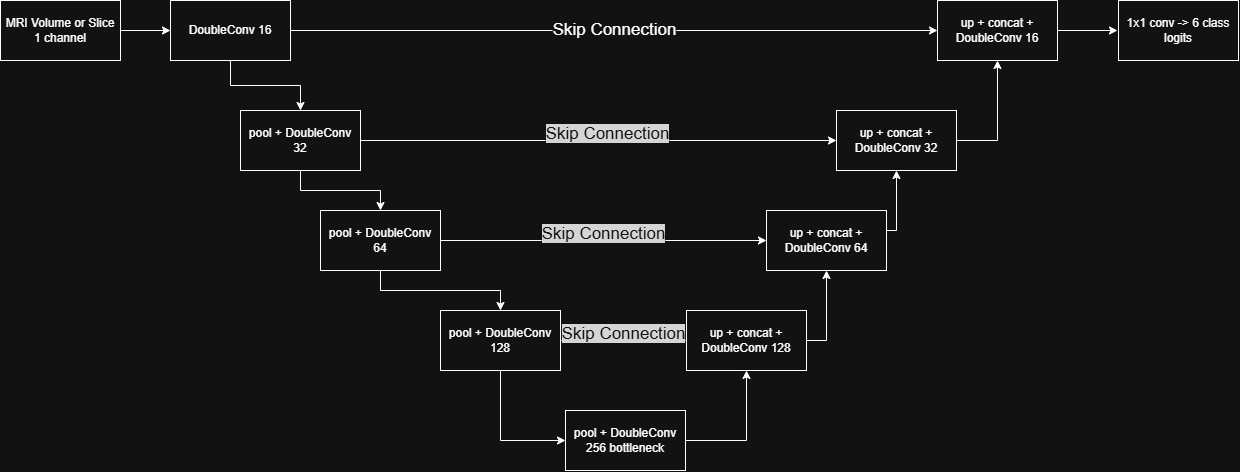

The diagram above was exported from draw.io. Its source (the exported page's mxGraphModel, read from the mxfile embedded in the PNG):
<mxGraphModel dx="1106" dy="945" grid="1" gridSize="10" guides="1" tooltips="1" connect="1" arrows="1" fold="1" page="1" pageScale="1" pageWidth="827" pageHeight="1169" math="0" shadow="0">
  <root>
    <mxCell id="0" />
    <mxCell id="1" parent="0" />
    <mxCell id="vmBoK07-2l-solcjMRGc-3" edge="1" parent="1" source="vmBoK07-2l-solcjMRGc-1" style="edgeStyle=orthogonalEdgeStyle;rounded=0;orthogonalLoop=1;jettySize=auto;html=1;entryX=0;entryY=0.5;entryDx=0;entryDy=0;defaultLabelBackgroundColor=page;" target="vmBoK07-2l-solcjMRGc-2">
      <mxGeometry relative="1" as="geometry" />
    </mxCell>
    <mxCell id="vmBoK07-2l-solcjMRGc-1" parent="1" style="rounded=0;whiteSpace=wrap;html=1;" value="MRI Volume or Slice&lt;div&gt;1 channel&lt;/div&gt;" vertex="1">
      <mxGeometry height="60" width="120" x="115" y="80" as="geometry" />
    </mxCell>
    <mxCell id="vmBoK07-2l-solcjMRGc-16" edge="1" parent="1" source="vmBoK07-2l-solcjMRGc-2" style="edgeStyle=orthogonalEdgeStyle;rounded=0;orthogonalLoop=1;jettySize=auto;html=1;entryX=0.5;entryY=0;entryDx=0;entryDy=0;defaultLabelBackgroundColor=page;" target="vmBoK07-2l-solcjMRGc-4">
      <mxGeometry relative="1" as="geometry" />
    </mxCell>
    <mxCell id="vmBoK07-2l-solcjMRGc-23" edge="1" parent="1" source="vmBoK07-2l-solcjMRGc-2" style="edgeStyle=orthogonalEdgeStyle;rounded=0;orthogonalLoop=1;jettySize=auto;html=1;defaultLabelBackgroundColor=page;fontSize=17;" target="vmBoK07-2l-solcjMRGc-11" value="Skip Connection">
      <mxGeometry relative="1" as="geometry" />
    </mxCell>
    <mxCell id="vmBoK07-2l-solcjMRGc-2" parent="1" style="rounded=0;whiteSpace=wrap;html=1;" value="DoubleConv 16" vertex="1">
      <mxGeometry height="60" width="120" x="285" y="80" as="geometry" />
    </mxCell>
    <mxCell id="vmBoK07-2l-solcjMRGc-15" edge="1" parent="1" source="vmBoK07-2l-solcjMRGc-4" style="edgeStyle=orthogonalEdgeStyle;rounded=0;orthogonalLoop=1;jettySize=auto;html=1;defaultLabelBackgroundColor=page;" target="vmBoK07-2l-solcjMRGc-5" value="">
      <mxGeometry relative="1" as="geometry" />
    </mxCell>
    <mxCell id="vmBoK07-2l-solcjMRGc-24" edge="1" parent="1" source="vmBoK07-2l-solcjMRGc-4" style="edgeStyle=orthogonalEdgeStyle;rounded=0;orthogonalLoop=1;jettySize=auto;html=1;defaultLabelBackgroundColor=page;" target="vmBoK07-2l-solcjMRGc-10">
      <mxGeometry relative="1" as="geometry" />
    </mxCell>
    <mxCell id="vmBoK07-2l-solcjMRGc-27" connectable="0" parent="vmBoK07-2l-solcjMRGc-24" style="edgeLabel;html=1;align=center;verticalAlign=middle;resizable=0;points=[];inheritText=1;defaultLabelBackgroundColor=page;" value="&#10;&lt;span style=&quot;color: rgb(255, 255, 255); font-family: Helvetica; font-size: 17px; font-style: normal; font-variant-ligatures: normal; font-variant-caps: normal; font-weight: 400; letter-spacing: normal; orphans: 2; text-align: center; text-indent: 0px; text-transform: none; widows: 2; word-spacing: 0px; -webkit-text-stroke-width: 0px; white-space: nowrap; background-color: rgb(27, 29, 30); text-decoration-thickness: initial; text-decoration-style: initial; text-decoration-color: initial; display: inline !important; float: none;&quot;&gt;Skip Connection&lt;/span&gt;&#10;&#10;" vertex="1">
      <mxGeometry relative="1" x="0.0336" as="geometry">
        <mxPoint as="offset" />
      </mxGeometry>
    </mxCell>
    <mxCell id="vmBoK07-2l-solcjMRGc-4" parent="1" style="rounded=0;whiteSpace=wrap;html=1;" value="pool + DoubleConv 32" vertex="1">
      <mxGeometry height="60" width="120" x="355" y="190" as="geometry" />
    </mxCell>
    <mxCell id="vmBoK07-2l-solcjMRGc-17" edge="1" parent="1" source="vmBoK07-2l-solcjMRGc-5" style="edgeStyle=orthogonalEdgeStyle;rounded=0;orthogonalLoop=1;jettySize=auto;html=1;entryX=0.5;entryY=0;entryDx=0;entryDy=0;defaultLabelBackgroundColor=page;" target="vmBoK07-2l-solcjMRGc-6">
      <mxGeometry relative="1" as="geometry" />
    </mxCell>
    <mxCell id="vmBoK07-2l-solcjMRGc-25" edge="1" parent="1" source="vmBoK07-2l-solcjMRGc-5" style="edgeStyle=orthogonalEdgeStyle;rounded=0;orthogonalLoop=1;jettySize=auto;html=1;defaultLabelBackgroundColor=page;" target="vmBoK07-2l-solcjMRGc-9" value="&#10;&lt;span style=&quot;color: rgb(255, 255, 255); font-family: Helvetica; font-size: 17px; font-style: normal; font-variant-ligatures: normal; font-variant-caps: normal; font-weight: 400; letter-spacing: normal; orphans: 2; text-align: center; text-indent: 0px; text-transform: none; widows: 2; word-spacing: 0px; -webkit-text-stroke-width: 0px; white-space: nowrap; background-color: rgb(27, 29, 30); text-decoration-thickness: initial; text-decoration-style: initial; text-decoration-color: initial; display: inline !important; float: none;&quot;&gt;Skip Connection&lt;/span&gt;&#10;&#10;">
      <mxGeometry relative="1" as="geometry" />
    </mxCell>
    <mxCell id="vmBoK07-2l-solcjMRGc-5" parent="1" style="rounded=0;whiteSpace=wrap;html=1;" value="pool + DoubleConv 64" vertex="1">
      <mxGeometry height="60" width="120" x="435" y="290" as="geometry" />
    </mxCell>
    <mxCell id="vmBoK07-2l-solcjMRGc-18" edge="1" parent="1" source="vmBoK07-2l-solcjMRGc-6" style="edgeStyle=orthogonalEdgeStyle;rounded=0;orthogonalLoop=1;jettySize=auto;html=1;entryX=0;entryY=0.5;entryDx=0;entryDy=0;defaultLabelBackgroundColor=page;" target="vmBoK07-2l-solcjMRGc-7">
      <mxGeometry relative="1" as="geometry">
        <Array as="points">
          <mxPoint x="615" y="520" />
        </Array>
      </mxGeometry>
    </mxCell>
    <mxCell id="vmBoK07-2l-solcjMRGc-26" edge="1" parent="1" source="vmBoK07-2l-solcjMRGc-6" style="edgeStyle=orthogonalEdgeStyle;rounded=0;orthogonalLoop=1;jettySize=auto;html=1;defaultLabelBackgroundColor=page;fontSize=11;" target="vmBoK07-2l-solcjMRGc-8" value="&#10;&lt;span style=&quot;color: rgb(255, 255, 255); font-family: Helvetica; font-size: 17px; font-style: normal; font-variant-ligatures: normal; font-variant-caps: normal; font-weight: 400; letter-spacing: normal; orphans: 2; text-align: center; text-indent: 0px; text-transform: none; widows: 2; word-spacing: 0px; -webkit-text-stroke-width: 0px; white-space: nowrap; background-color: rgb(27, 29, 30); text-decoration-thickness: initial; text-decoration-style: initial; text-decoration-color: initial; float: none; display: inline !important;&quot;&gt;Skip Connection&lt;/span&gt;&#10;&#10;">
      <mxGeometry relative="1" as="geometry" />
    </mxCell>
    <mxCell id="vmBoK07-2l-solcjMRGc-6" parent="1" style="rounded=0;whiteSpace=wrap;html=1;" value="pool + DoubleConv 128" vertex="1">
      <mxGeometry height="60" width="120" x="555" y="390" as="geometry" />
    </mxCell>
    <mxCell id="vmBoK07-2l-solcjMRGc-19" edge="1" parent="1" source="vmBoK07-2l-solcjMRGc-7" style="edgeStyle=orthogonalEdgeStyle;rounded=0;orthogonalLoop=1;jettySize=auto;html=1;entryX=0.5;entryY=1;entryDx=0;entryDy=0;defaultLabelBackgroundColor=page;" target="vmBoK07-2l-solcjMRGc-8">
      <mxGeometry relative="1" as="geometry" />
    </mxCell>
    <mxCell id="vmBoK07-2l-solcjMRGc-7" parent="1" style="rounded=0;whiteSpace=wrap;html=1;" value="pool + DoubleConv 256 bottleneck" vertex="1">
      <mxGeometry height="60" width="120" x="680" y="490" as="geometry" />
    </mxCell>
    <mxCell id="vmBoK07-2l-solcjMRGc-20" edge="1" parent="1" source="vmBoK07-2l-solcjMRGc-8" style="edgeStyle=orthogonalEdgeStyle;rounded=0;orthogonalLoop=1;jettySize=auto;html=1;entryX=0.5;entryY=1;entryDx=0;entryDy=0;defaultLabelBackgroundColor=page;" target="vmBoK07-2l-solcjMRGc-9">
      <mxGeometry relative="1" as="geometry">
        <Array as="points">
          <mxPoint x="941" y="420" />
        </Array>
      </mxGeometry>
    </mxCell>
    <mxCell id="vmBoK07-2l-solcjMRGc-8" parent="1" style="rounded=0;whiteSpace=wrap;html=1;" value="up + concat + DoubleConv 128" vertex="1">
      <mxGeometry height="60" width="120" x="801" y="390" as="geometry" />
    </mxCell>
    <mxCell id="vmBoK07-2l-solcjMRGc-21" edge="1" parent="1" source="vmBoK07-2l-solcjMRGc-9" style="edgeStyle=orthogonalEdgeStyle;rounded=0;orthogonalLoop=1;jettySize=auto;html=1;entryX=0.5;entryY=1;entryDx=0;entryDy=0;defaultLabelBackgroundColor=page;" target="vmBoK07-2l-solcjMRGc-10">
      <mxGeometry relative="1" as="geometry">
        <Array as="points">
          <mxPoint x="1011" y="310" />
        </Array>
      </mxGeometry>
    </mxCell>
    <mxCell id="vmBoK07-2l-solcjMRGc-9" parent="1" style="rounded=0;whiteSpace=wrap;html=1;" value="up + concat + DoubleConv 64" vertex="1">
      <mxGeometry height="60" width="120" x="881" y="290" as="geometry" />
    </mxCell>
    <mxCell id="vmBoK07-2l-solcjMRGc-22" edge="1" parent="1" source="vmBoK07-2l-solcjMRGc-10" style="edgeStyle=orthogonalEdgeStyle;rounded=0;orthogonalLoop=1;jettySize=auto;html=1;entryX=0.5;entryY=1;entryDx=0;entryDy=0;defaultLabelBackgroundColor=page;" target="vmBoK07-2l-solcjMRGc-11">
      <mxGeometry relative="1" as="geometry">
        <Array as="points">
          <mxPoint x="1112" y="220" />
        </Array>
      </mxGeometry>
    </mxCell>
    <mxCell id="vmBoK07-2l-solcjMRGc-10" parent="1" style="rounded=0;whiteSpace=wrap;html=1;" value="up + concat + DoubleConv 32" vertex="1">
      <mxGeometry height="60" width="120" x="951" y="190" as="geometry" />
    </mxCell>
    <mxCell id="vmBoK07-2l-solcjMRGc-13" edge="1" parent="1" source="vmBoK07-2l-solcjMRGc-11" style="edgeStyle=orthogonalEdgeStyle;rounded=0;orthogonalLoop=1;jettySize=auto;html=1;defaultLabelBackgroundColor=page;">
      <mxGeometry relative="1" as="geometry">
        <mxPoint x="1232" y="110" as="targetPoint" />
      </mxGeometry>
    </mxCell>
    <mxCell id="vmBoK07-2l-solcjMRGc-11" parent="1" style="rounded=0;whiteSpace=wrap;html=1;" value="up + concat + DoubleConv 16" vertex="1">
      <mxGeometry height="60" width="120" x="1052" y="80" as="geometry" />
    </mxCell>
    <mxCell id="vmBoK07-2l-solcjMRGc-12" parent="1" style="rounded=0;whiteSpace=wrap;html=1;" value="1x1 conv -&amp;gt; 6 class logits" vertex="1">
      <mxGeometry height="60" width="120" x="1233" y="80" as="geometry" />
    </mxCell>
  </root>
</mxGraphModel>